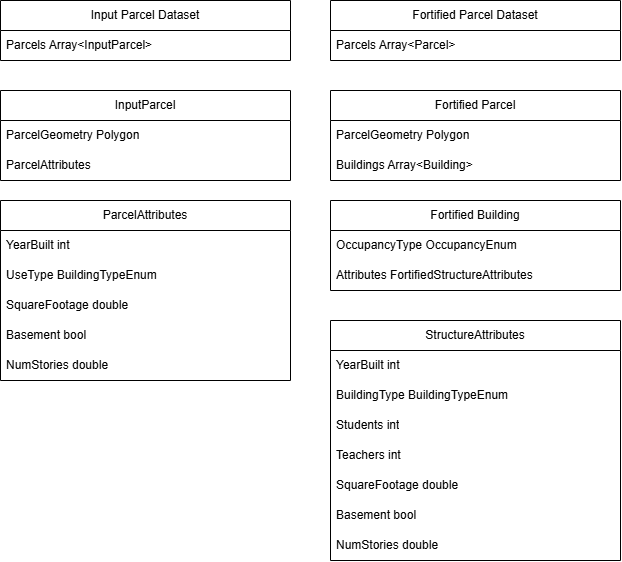

The diagram above was exported from draw.io. Its source (the exported page's mxGraphModel, read from the mxfile embedded in the PNG):
<mxGraphModel dx="1542" dy="886" grid="1" gridSize="10" guides="1" tooltips="1" connect="1" arrows="1" fold="1" page="1" pageScale="1" pageWidth="850" pageHeight="1100" math="0" shadow="0">
  <root>
    <mxCell id="0" />
    <mxCell id="1" parent="0" />
    <mxCell id="oGgHeps_5K2buNze9wKq-19" parent="1" style="swimlane;fontStyle=0;childLayout=stackLayout;horizontal=1;startSize=30;horizontalStack=0;resizeParent=1;resizeParentMax=0;resizeLast=0;collapsible=1;marginBottom=0;whiteSpace=wrap;html=1;" value="Fortified Parcel Dataset" vertex="1">
      <mxGeometry height="60" width="290" x="440" y="100" as="geometry" />
    </mxCell>
    <mxCell id="oGgHeps_5K2buNze9wKq-20" parent="oGgHeps_5K2buNze9wKq-19" style="text;strokeColor=none;fillColor=none;align=left;verticalAlign=middle;spacingLeft=4;spacingRight=4;overflow=hidden;points=[[0,0.5],[1,0.5]];portConstraint=eastwest;rotatable=0;whiteSpace=wrap;html=1;" value="Parcels Array&amp;lt;Parcel&amp;gt;" vertex="1">
      <mxGeometry height="30" width="290" y="30" as="geometry" />
    </mxCell>
    <mxCell id="oGgHeps_5K2buNze9wKq-22" parent="1" style="swimlane;fontStyle=0;childLayout=stackLayout;horizontal=1;startSize=30;horizontalStack=0;resizeParent=1;resizeParentMax=0;resizeLast=0;collapsible=1;marginBottom=0;whiteSpace=wrap;html=1;" value="Fortified Parcel" vertex="1">
      <mxGeometry height="90" width="290" x="440" y="190" as="geometry" />
    </mxCell>
    <mxCell id="oGgHeps_5K2buNze9wKq-23" parent="oGgHeps_5K2buNze9wKq-22" style="text;strokeColor=none;fillColor=none;align=left;verticalAlign=middle;spacingLeft=4;spacingRight=4;overflow=hidden;points=[[0,0.5],[1,0.5]];portConstraint=eastwest;rotatable=0;whiteSpace=wrap;html=1;" value="ParcelGeometry Polygon" vertex="1">
      <mxGeometry height="30" width="290" y="30" as="geometry" />
    </mxCell>
    <mxCell id="oGgHeps_5K2buNze9wKq-41" parent="oGgHeps_5K2buNze9wKq-22" style="text;strokeColor=none;fillColor=none;align=left;verticalAlign=middle;spacingLeft=4;spacingRight=4;overflow=hidden;points=[[0,0.5],[1,0.5]];portConstraint=eastwest;rotatable=0;whiteSpace=wrap;html=1;" value="Buildings Array&amp;lt;Building&amp;gt;" vertex="1">
      <mxGeometry height="30" width="290" y="60" as="geometry" />
    </mxCell>
    <mxCell id="oGgHeps_5K2buNze9wKq-42" parent="1" style="swimlane;fontStyle=0;childLayout=stackLayout;horizontal=1;startSize=30;horizontalStack=0;resizeParent=1;resizeParentMax=0;resizeLast=0;collapsible=1;marginBottom=0;whiteSpace=wrap;html=1;" value="Fortified Building" vertex="1">
      <mxGeometry height="90" width="290" x="440" y="300" as="geometry" />
    </mxCell>
    <mxCell id="oGgHeps_5K2buNze9wKq-45" parent="oGgHeps_5K2buNze9wKq-42" style="text;strokeColor=none;fillColor=none;align=left;verticalAlign=middle;spacingLeft=4;spacingRight=4;overflow=hidden;points=[[0,0.5],[1,0.5]];portConstraint=eastwest;rotatable=0;whiteSpace=wrap;html=1;" value="OccupancyType OccupancyEnum" vertex="1">
      <mxGeometry height="30" width="290" y="30" as="geometry" />
    </mxCell>
    <mxCell id="oGgHeps_5K2buNze9wKq-47" parent="oGgHeps_5K2buNze9wKq-42" style="text;strokeColor=none;fillColor=none;align=left;verticalAlign=middle;spacingLeft=4;spacingRight=4;overflow=hidden;points=[[0,0.5],[1,0.5]];portConstraint=eastwest;rotatable=0;whiteSpace=wrap;html=1;" value="Attributes FortifiedStructureAttributes" vertex="1">
      <mxGeometry height="30" width="290" y="60" as="geometry" />
    </mxCell>
    <mxCell id="oGgHeps_5K2buNze9wKq-49" parent="1" style="swimlane;fontStyle=0;childLayout=stackLayout;horizontal=1;startSize=30;horizontalStack=0;resizeParent=1;resizeParentMax=0;resizeLast=0;collapsible=1;marginBottom=0;whiteSpace=wrap;html=1;" value="StructureAttributes" vertex="1">
      <mxGeometry height="240" width="290" x="440" y="420" as="geometry" />
    </mxCell>
    <mxCell id="oGgHeps_5K2buNze9wKq-50" parent="oGgHeps_5K2buNze9wKq-49" style="text;strokeColor=none;fillColor=none;align=left;verticalAlign=middle;spacingLeft=4;spacingRight=4;overflow=hidden;points=[[0,0.5],[1,0.5]];portConstraint=eastwest;rotatable=0;whiteSpace=wrap;html=1;" value="YearBuilt int" vertex="1">
      <mxGeometry height="30" width="290" y="30" as="geometry" />
    </mxCell>
    <mxCell id="Qhyx1hEK0gZ1s3i18yNL-41" parent="oGgHeps_5K2buNze9wKq-49" style="text;strokeColor=none;fillColor=none;align=left;verticalAlign=middle;spacingLeft=4;spacingRight=4;overflow=hidden;points=[[0,0.5],[1,0.5]];portConstraint=eastwest;rotatable=0;whiteSpace=wrap;html=1;" value="BuildingType BuildingTypeEnum" vertex="1">
      <mxGeometry height="30" width="290" y="60" as="geometry" />
    </mxCell>
    <mxCell id="oGgHeps_5K2buNze9wKq-51" parent="oGgHeps_5K2buNze9wKq-49" style="text;strokeColor=none;fillColor=none;align=left;verticalAlign=middle;spacingLeft=4;spacingRight=4;overflow=hidden;points=[[0,0.5],[1,0.5]];portConstraint=eastwest;rotatable=0;whiteSpace=wrap;html=1;" value="Students int" vertex="1">
      <mxGeometry height="30" width="290" y="90" as="geometry" />
    </mxCell>
    <mxCell id="Qhyx1hEK0gZ1s3i18yNL-42" parent="oGgHeps_5K2buNze9wKq-49" style="text;strokeColor=none;fillColor=none;align=left;verticalAlign=middle;spacingLeft=4;spacingRight=4;overflow=hidden;points=[[0,0.5],[1,0.5]];portConstraint=eastwest;rotatable=0;whiteSpace=wrap;html=1;" value="Teachers int" vertex="1">
      <mxGeometry height="30" width="290" y="120" as="geometry" />
    </mxCell>
    <mxCell id="Qhyx1hEK0gZ1s3i18yNL-45" parent="oGgHeps_5K2buNze9wKq-49" style="text;strokeColor=none;fillColor=none;align=left;verticalAlign=middle;spacingLeft=4;spacingRight=4;overflow=hidden;points=[[0,0.5],[1,0.5]];portConstraint=eastwest;rotatable=0;whiteSpace=wrap;html=1;" value="SquareFootage double" vertex="1">
      <mxGeometry height="30" width="290" y="150" as="geometry" />
    </mxCell>
    <mxCell id="Qhyx1hEK0gZ1s3i18yNL-46" parent="oGgHeps_5K2buNze9wKq-49" style="text;strokeColor=none;fillColor=none;align=left;verticalAlign=middle;spacingLeft=4;spacingRight=4;overflow=hidden;points=[[0,0.5],[1,0.5]];portConstraint=eastwest;rotatable=0;whiteSpace=wrap;html=1;" value="Basement bool" vertex="1">
      <mxGeometry height="30" width="290" y="180" as="geometry" />
    </mxCell>
    <mxCell id="Qhyx1hEK0gZ1s3i18yNL-47" parent="oGgHeps_5K2buNze9wKq-49" style="text;strokeColor=none;fillColor=none;align=left;verticalAlign=middle;spacingLeft=4;spacingRight=4;overflow=hidden;points=[[0,0.5],[1,0.5]];portConstraint=eastwest;rotatable=0;whiteSpace=wrap;html=1;" value="NumStories double" vertex="1">
      <mxGeometry height="30" width="290" y="210" as="geometry" />
    </mxCell>
    <mxCell id="Qhyx1hEK0gZ1s3i18yNL-21" parent="1" style="swimlane;fontStyle=0;childLayout=stackLayout;horizontal=1;startSize=30;horizontalStack=0;resizeParent=1;resizeParentMax=0;resizeLast=0;collapsible=1;marginBottom=0;whiteSpace=wrap;html=1;" value="Input Parcel Dataset" vertex="1">
      <mxGeometry height="60" width="290" x="110" y="100" as="geometry" />
    </mxCell>
    <mxCell id="Qhyx1hEK0gZ1s3i18yNL-22" parent="Qhyx1hEK0gZ1s3i18yNL-21" style="text;strokeColor=none;fillColor=none;align=left;verticalAlign=middle;spacingLeft=4;spacingRight=4;overflow=hidden;points=[[0,0.5],[1,0.5]];portConstraint=eastwest;rotatable=0;whiteSpace=wrap;html=1;" value="Parcels Array&amp;lt;InputParcel&amp;gt;" vertex="1">
      <mxGeometry height="30" width="290" y="30" as="geometry" />
    </mxCell>
    <mxCell id="Qhyx1hEK0gZ1s3i18yNL-23" parent="1" style="swimlane;fontStyle=0;childLayout=stackLayout;horizontal=1;startSize=30;horizontalStack=0;resizeParent=1;resizeParentMax=0;resizeLast=0;collapsible=1;marginBottom=0;whiteSpace=wrap;html=1;" value="InputParcel" vertex="1">
      <mxGeometry height="90" width="290" x="110" y="190" as="geometry" />
    </mxCell>
    <mxCell id="Qhyx1hEK0gZ1s3i18yNL-24" parent="Qhyx1hEK0gZ1s3i18yNL-23" style="text;strokeColor=none;fillColor=none;align=left;verticalAlign=middle;spacingLeft=4;spacingRight=4;overflow=hidden;points=[[0,0.5],[1,0.5]];portConstraint=eastwest;rotatable=0;whiteSpace=wrap;html=1;" value="ParcelGeometry Polygon" vertex="1">
      <mxGeometry height="30" width="290" y="30" as="geometry" />
    </mxCell>
    <mxCell id="Qhyx1hEK0gZ1s3i18yNL-25" parent="Qhyx1hEK0gZ1s3i18yNL-23" style="text;strokeColor=none;fillColor=none;align=left;verticalAlign=middle;spacingLeft=4;spacingRight=4;overflow=hidden;points=[[0,0.5],[1,0.5]];portConstraint=eastwest;rotatable=0;whiteSpace=wrap;html=1;" value="ParcelAttributes" vertex="1">
      <mxGeometry height="30" width="290" y="60" as="geometry" />
    </mxCell>
    <mxCell id="Qhyx1hEK0gZ1s3i18yNL-30" parent="1" style="swimlane;fontStyle=0;childLayout=stackLayout;horizontal=1;startSize=30;horizontalStack=0;resizeParent=1;resizeParentMax=0;resizeLast=0;collapsible=1;marginBottom=0;whiteSpace=wrap;html=1;" value="ParcelAttributes" vertex="1">
      <mxGeometry height="180" width="290" x="110" y="300" as="geometry" />
    </mxCell>
    <mxCell id="Qhyx1hEK0gZ1s3i18yNL-31" parent="Qhyx1hEK0gZ1s3i18yNL-30" style="text;strokeColor=none;fillColor=none;align=left;verticalAlign=middle;spacingLeft=4;spacingRight=4;overflow=hidden;points=[[0,0.5],[1,0.5]];portConstraint=eastwest;rotatable=0;whiteSpace=wrap;html=1;" value="YearBuilt int" vertex="1">
      <mxGeometry height="30" width="290" y="30" as="geometry" />
    </mxCell>
    <mxCell id="Qhyx1hEK0gZ1s3i18yNL-32" parent="Qhyx1hEK0gZ1s3i18yNL-30" style="text;strokeColor=none;fillColor=none;align=left;verticalAlign=middle;spacingLeft=4;spacingRight=4;overflow=hidden;points=[[0,0.5],[1,0.5]];portConstraint=eastwest;rotatable=0;whiteSpace=wrap;html=1;" value="UseType BuildingTypeEnum" vertex="1">
      <mxGeometry height="30" width="290" y="60" as="geometry" />
    </mxCell>
    <mxCell id="Qhyx1hEK0gZ1s3i18yNL-33" parent="Qhyx1hEK0gZ1s3i18yNL-30" style="text;strokeColor=none;fillColor=none;align=left;verticalAlign=middle;spacingLeft=4;spacingRight=4;overflow=hidden;points=[[0,0.5],[1,0.5]];portConstraint=eastwest;rotatable=0;whiteSpace=wrap;html=1;" value="SquareFootage double" vertex="1">
      <mxGeometry height="30" width="290" y="90" as="geometry" />
    </mxCell>
    <mxCell id="Qhyx1hEK0gZ1s3i18yNL-43" parent="Qhyx1hEK0gZ1s3i18yNL-30" style="text;strokeColor=none;fillColor=none;align=left;verticalAlign=middle;spacingLeft=4;spacingRight=4;overflow=hidden;points=[[0,0.5],[1,0.5]];portConstraint=eastwest;rotatable=0;whiteSpace=wrap;html=1;" value="Basement bool" vertex="1">
      <mxGeometry height="30" width="290" y="120" as="geometry" />
    </mxCell>
    <mxCell id="Qhyx1hEK0gZ1s3i18yNL-44" parent="Qhyx1hEK0gZ1s3i18yNL-30" style="text;strokeColor=none;fillColor=none;align=left;verticalAlign=middle;spacingLeft=4;spacingRight=4;overflow=hidden;points=[[0,0.5],[1,0.5]];portConstraint=eastwest;rotatable=0;whiteSpace=wrap;html=1;" value="NumStories double" vertex="1">
      <mxGeometry height="30" width="290" y="150" as="geometry" />
    </mxCell>
  </root>
</mxGraphModel>